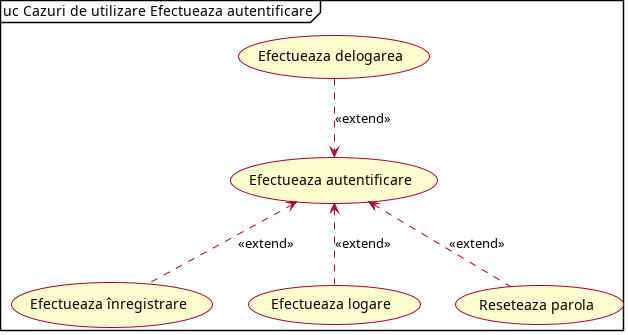

The diagram above was rendered by PlantUML. Its source (embedded in the PNG):
@startuml
skin rose
skinparam shadowing false
top to bottom direction
mainframe uc Cazuri de utilizare Efectueaza autentificare

(Efectueaza înregistrare) .u.> (Efectueaza autentificare) : <<extend>>
(Efectueaza logare) .u.> (Efectueaza autentificare) : <<extend>>
(Reseteaza parola) .u.> (Efectueaza autentificare) : <<extend>>
(Efectueaza delogarea) .d.> (Efectueaza autentificare) : <<extend>>
@enduml